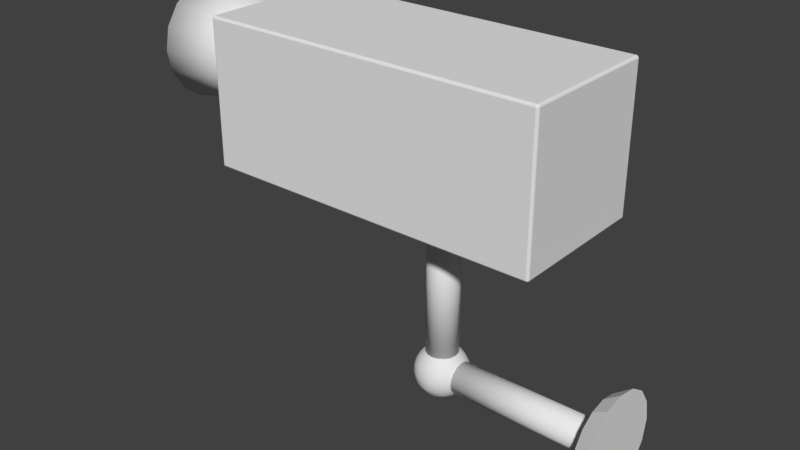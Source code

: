 # Source: Camera.blend  (saved by Blender 2.77.0; exported with 4.5.12 LTS)
import bpy
from mathutils import Matrix  # noqa: F401  (used for matrix-valued properties, if any)

bpy.ops.wm.read_factory_settings(use_empty=True)
scene = bpy.context.scene
scene.name = 'Scene'

# ---- collections
col_collection_1 = bpy.data.collections.new('Collection 1'); scene.collection.children.link(col_collection_1)

# ---- materials (node trees are filled in below, after node groups)
mat_base = bpy.data.materials.new('Base')
mat_base.alpha_threshold = 0.0
mat_base.use_transparent_shadow = False
mat_base.roughness = 0.5
mat_joint = bpy.data.materials.new('Joint')
mat_joint.alpha_threshold = 0.0
mat_joint.use_transparent_shadow = False
mat_joint.roughness = 0.5
mat_spherejoint = bpy.data.materials.new('SphereJoint')
mat_spherejoint.alpha_threshold = 0.0
mat_spherejoint.use_transparent_shadow = False
mat_spherejoint.roughness = 0.5
mat_camera = bpy.data.materials.new('Camera')
mat_camera.alpha_threshold = 0.0
mat_camera.use_transparent_shadow = False
mat_camera.roughness = 0.5
mat_led = bpy.data.materials.new('Led')
mat_led.alpha_threshold = 0.0
mat_led.use_transparent_shadow = False
mat_led.roughness = 0.5
mat_lens = bpy.data.materials.new('Lens')
mat_lens.alpha_threshold = 0.0
mat_lens.use_transparent_shadow = False
mat_lens.roughness = 0.5

# ---- material node trees

# ---- world
world_world = bpy.data.worlds.new('World'); scene.world = world_world
world_world.color = (0.05088, 0.05088, 0.05088)
world_world.use_sun_shadow = False
world_world.sun_shadow_jitter_overblur = 0.0
world_world.cycles.sampling_method = 'MANUAL'

# ---- meshes
me_cylinder = bpy.data.meshes.new('Cylinder')
me_cylinder.from_pydata([(0.0, 1.0, 0.0), (-0.285, 0.8051, 0.0), (2.887e-08, 0.9239, 0.3827), (-0.285, 0.7438, 0.3081), (5.309e-08, 0.7071, 0.7071), (-0.285, 0.5693, 0.5693), (6.985e-08, 0.3827, 0.9239), (-0.285, 0.3081, 0.7438), (7.544e-08, -5.489e-08, 1.0), (-0.285, -4.288e-08, 0.8051), (6.985e-08, -0.3827, 0.9239), (-0.285, -0.3081, 0.7438), (5.309e-08, -0.7071, 0.7071), (-0.285, -0.5693, 0.5693), (2.887e-08, -0.9239, 0.3827), (-0.285, -0.7438, 0.3081), (0.0, -1.0, 1.192e-07), (-0.285, -0.8051, 1.192e-07), (-2.887e-08, -0.9239, -0.3827), (-0.285, -0.7438, -0.3081), (-5.309e-08, -0.7071, -0.7071), (-0.285, -0.5693, -0.5693), (-6.985e-08, -0.3827, -0.9239), (-0.285, -0.3081, -0.7438), (-7.544e-08, 7.49e-10, -1.0), (-0.285, 1.915e-09, -0.8051), (-6.985e-08, 0.3827, -0.9239), (-0.285, 0.3081, -0.7438), (-5.309e-08, 0.7071, -0.7071), (-0.285, 0.5693, -0.5693), (-2.887e-08, 0.9239, -0.3827), (-0.285, 0.7438, -0.3081)], [], [(0, 1, 3, 2), (2, 3, 5, 4), (4, 5, 7, 6), (6, 7, 9, 8), (8, 9, 11, 10), (10, 11, 13, 12), (12, 13, 15, 14), (14, 15, 17, 16), (16, 17, 19, 18), (18, 19, 21, 20), (20, 21, 23, 22), (22, 23, 25, 24), (24, 25, 27, 26), (26, 27, 29, 28), (3, 1, 31, 29, 27, 25, 23, 21, 19, 17, 15, 13, 11, 9, 7, 5), (28, 29, 31, 30), (30, 31, 1, 0), (0, 2, 4, 6, 8, 10, 12, 14, 16, 18, 20, 22, 24, 26, 28, 30)])
me_cylinder.materials.append(mat_base)
me_cylinder.use_remesh_preserve_volume = False
me_cylinder.use_remesh_preserve_attributes = False
me_cylinder.use_mirror_vertex_groups = False
me_cylinder.update()
me_cylinder_002 = bpy.data.meshes.new('Cylinder.002')
me_cylinder_002.from_pydata([(-0.2325, 0.2921, 0.0), (-2.982, 0.2921, 2.384e-07), (-0.2325, 0.2699, 0.1118), (-2.982, 0.2699, 0.1118), (-0.2325, 0.2066, 0.2066), (-2.982, 0.2066, 0.2066), (-0.2325, 0.1118, 0.2699), (-2.982, 0.1118, 0.2699), (-0.2325, -2.395e-08, 0.2921), (-2.982, -2.395e-08, 0.2921), (-0.2325, -0.1118, 0.2699), (-2.982, -0.1118, 0.2699), (-0.2325, -0.2066, 0.2066), (-2.982, -0.2066, 0.2066), (-0.2325, -0.2699, 0.1118), (-2.982, -0.2699, 0.1118), (-0.2325, -0.2921, 0.0), (-2.982, -0.2921, 2.384e-07), (-0.2325, -0.2699, -0.1118), (-2.982, -0.2699, -0.1118), (-0.2325, -0.2066, -0.2066), (-2.982, -0.2066, -0.2066), (-0.2325, -0.1118, -0.2699), (-2.982, -0.1118, -0.2699), (-0.2325, -7.692e-09, -0.2921), (-2.982, -7.692e-09, -0.2921), (-0.2325, 0.1118, -0.2699), (-2.982, 0.1118, -0.2699), (-0.2325, 0.2066, -0.2066), (-2.982, 0.2066, -0.2066), (-0.2325, 0.2699, -0.1118), (-2.982, 0.2699, -0.1118)], [], [(0, 1, 3, 2), (2, 3, 5, 4), (4, 5, 7, 6), (6, 7, 9, 8), (8, 9, 11, 10), (10, 11, 13, 12), (12, 13, 15, 14), (14, 15, 17, 16), (16, 17, 19, 18), (18, 19, 21, 20), (20, 21, 23, 22), (22, 23, 25, 24), (24, 25, 27, 26), (26, 27, 29, 28), (3, 1, 31, 29, 27, 25, 23, 21, 19, 17, 15, 13, 11, 9, 7, 5), (28, 29, 31, 30), (30, 31, 1, 0), (0, 2, 4, 6, 8, 10, 12, 14, 16, 18, 20, 22, 24, 26, 28, 30)])
me_cylinder_002.polygons.foreach_set('use_smooth', [True] * 18)
me_cylinder_002.materials.append(mat_joint)
me_cylinder_002.use_remesh_preserve_volume = False
me_cylinder_002.use_remesh_preserve_attributes = False
me_cylinder_002.use_mirror_vertex_groups = False
me_cylinder_002.update()
me_sphere = bpy.data.meshes.new('Sphere')
me_sphere.from_pydata([(-0.4783, -2.762e-08, -0.09513), (-0.4505, -2.762e-08, -0.1866), (-0.4054, -2.762e-08, -0.2709), (-0.3448, -2.762e-08, -0.3448), (-0.2709, -2.762e-08, -0.4054), (-0.1866, -2.762e-08, -0.4505), (-0.09513, -2.762e-08, -0.4783), (4.768e-07, -2.762e-08, -0.4876), (0.09513, -2.762e-08, -0.4783), (0.1866, -2.762e-08, -0.4505), (0.2709, -2.762e-08, -0.4054), (0.3448, -2.762e-08, -0.3448), (0.4054, -2.762e-08, -0.2709), (0.4505, -2.762e-08, -0.1866), (0.4783, -2.762e-08, -0.09513), (-0.4783, 0.0364, -0.08789), (-0.4505, 0.07141, -0.1724), (-0.4054, 0.1037, -0.2503), (-0.3448, 0.1319, -0.3186), (-0.2709, 0.1552, -0.3746), (-0.1866, 0.1724, -0.4162), (-0.09513, 0.183, -0.4418), (4.768e-07, 0.1866, -0.4505), (0.09513, 0.183, -0.4418), (0.1866, 0.1724, -0.4162), (0.2709, 0.1552, -0.3746), (0.3448, 0.1319, -0.3186), (0.4054, 0.1037, -0.2503), (0.4505, 0.07141, -0.1724), (0.4783, 0.0364, -0.08789), (-0.4783, 0.06727, -0.06727), (-0.4505, 0.1319, -0.1319), (-0.4054, 0.1916, -0.1916), (-0.3448, 0.2438, -0.2438), (-0.2709, 0.2867, -0.2867), (-0.1866, 0.3186, -0.3186), (-0.09513, 0.3382, -0.3382), (4.768e-07, 0.3448, -0.3448), (0.09513, 0.3382, -0.3382), (0.1866, 0.3186, -0.3186), (0.2709, 0.2867, -0.2867), (0.3448, 0.2438, -0.2438), (0.4054, 0.1916, -0.1916), (0.4505, 0.1319, -0.1319), (0.4783, 0.06727, -0.06727), (-0.4783, 0.08789, -0.0364), (-0.4505, 0.1724, -0.07141), (-0.4054, 0.2503, -0.1037), (-0.3448, 0.3186, -0.1319), (-0.2709, 0.3746, -0.1552), (-0.1866, 0.4162, -0.1724), (-0.09513, 0.4418, -0.183), (4.768e-07, 0.4505, -0.1866), (0.09513, 0.4418, -0.183), (0.1866, 0.4162, -0.1724), (0.2709, 0.3746, -0.1552), (0.3448, 0.3186, -0.1319), (0.4054, 0.2503, -0.1037), (0.4505, 0.1724, -0.07141), (0.4783, 0.08789, -0.0364), (-0.4783, 0.09513, 2.384e-07), (-0.4505, 0.1866, 2.384e-07), (-0.4054, 0.2709, 2.384e-07), (-0.3448, 0.3448, 2.384e-07), (-0.2709, 0.4054, 2.384e-07), (-0.1866, 0.4505, 2.384e-07), (-0.09513, 0.4783, 2.384e-07), (4.768e-07, 0.4876, 2.384e-07), (0.09513, 0.4783, 2.384e-07), (0.1866, 0.4505, 2.384e-07), (0.2709, 0.4054, 2.384e-07), (0.3448, 0.3448, 1.192e-07), (0.4054, 0.2709, 1.192e-07), (0.4505, 0.1866, 1.192e-07), (0.4783, 0.09513, 1.192e-07), (-0.4783, 0.08789, 0.03641), (-0.4505, 0.1724, 0.07141), (-0.4054, 0.2503, 0.1037), (-0.3448, 0.3186, 0.1319), (-0.2709, 0.3746, 0.1552), (-0.1866, 0.4162, 0.1724), (-0.09513, 0.4418, 0.183), (4.768e-07, 0.4505, 0.1866), (0.09513, 0.4418, 0.183), (0.1866, 0.4162, 0.1724), (0.2709, 0.3746, 0.1552), (0.3448, 0.3186, 0.1319), (0.4054, 0.2503, 0.1037), (0.4505, 0.1724, 0.07141), (0.4783, 0.08789, 0.0364), (-0.4783, 0.06727, 0.06727), (-0.4505, 0.1319, 0.1319), (-0.4054, 0.1916, 0.1916), (-0.3448, 0.2438, 0.2438), (-0.2709, 0.2867, 0.2867), (-0.1866, 0.3186, 0.3186), (-0.09513, 0.3382, 0.3382), (4.768e-07, 0.3448, 0.3448), (0.09513, 0.3382, 0.3382), (0.1866, 0.3186, 0.3186), (0.2709, 0.2867, 0.2867), (0.3448, 0.2438, 0.2438), (0.4054, 0.1916, 0.1916), (0.4505, 0.1319, 0.1319), (0.4783, 0.06727, 0.06727), (-0.4783, 0.0364, 0.08789), (-0.4505, 0.07141, 0.1724), (-0.4054, 0.1037, 0.2503), (-0.3448, 0.1319, 0.3186), (-0.2709, 0.1552, 0.3746), (-0.1866, 0.1724, 0.4162), (-0.09513, 0.183, 0.4418), (4.768e-07, 0.1866, 0.4505), (0.09513, 0.183, 0.4418), (0.1866, 0.1724, 0.4162), (0.2709, 0.1552, 0.3746), (0.3448, 0.1319, 0.3186), (0.4054, 0.1037, 0.2503), (0.4505, 0.07141, 0.1724), (0.4783, 0.0364, 0.08789), (-0.4783, -6.127e-08, 0.09513), (-0.4505, -8.307e-08, 0.1866), (-0.4054, -9.76e-08, 0.2709), (-0.3448, -6.854e-08, 0.3448), (-0.2709, -1.412e-07, 0.4054), (-0.1866, -1.267e-07, 0.4505), (-0.09513, -9.76e-08, 0.4783), (4.768e-07, -1.412e-07, 0.4876), (0.09513, -9.76e-08, 0.4783), (0.1866, -1.557e-07, 0.4505), (0.2709, -1.412e-07, 0.4054), (0.3448, -6.854e-08, 0.3448), (0.4054, -1.049e-07, 0.2709), (0.4505, -1.121e-07, 0.1866), (0.4783, -5.401e-08, 0.09513), (-0.4783, -0.0364, 0.08789), (-0.4505, -0.07141, 0.1724), (-0.4054, -0.1037, 0.2503), (-0.3448, -0.1319, 0.3186), (-0.2709, -0.1552, 0.3746), (-0.1866, -0.1724, 0.4162), (-0.09513, -0.183, 0.4418), (4.768e-07, -0.1866, 0.4505), (0.09513, -0.183, 0.4418), (0.1866, -0.1724, 0.4162), (0.2709, -0.1552, 0.3746), (0.3448, -0.1319, 0.3186), (0.4054, -0.1037, 0.2503), (0.4505, -0.07141, 0.1724), (0.4783, -0.0364, 0.08789), (-0.4783, -0.06727, 0.06727), (-0.4505, -0.1319, 0.1319), (-0.4054, -0.1916, 0.1916), (-0.3448, -0.2438, 0.2438), (-0.2709, -0.2867, 0.2867), (-0.1866, -0.3186, 0.3186), (-0.09513, -0.3382, 0.3382), (4.768e-07, -0.3448, 0.3448), (0.09513, -0.3382, 0.3382), (0.1866, -0.3186, 0.3186), (0.2709, -0.2867, 0.2867), (0.3448, -0.2438, 0.2438), (0.4054, -0.1916, 0.1916), (0.4505, -0.1319, 0.1319), (0.4783, -0.06727, 0.06727), (-0.4783, -0.08789, 0.0364), (-0.4505, -0.1724, 0.07141), (-0.4054, -0.2503, 0.1037), (-0.3448, -0.3186, 0.1319), (-0.2709, -0.3746, 0.1552), (-0.1866, -0.4162, 0.1724), (-0.09513, -0.4418, 0.183), (4.768e-07, -0.4505, 0.1866), (0.09513, -0.4418, 0.183), (0.1866, -0.4162, 0.1724), (0.2709, -0.3746, 0.1552), (0.3448, -0.3186, 0.1319), (0.4054, -0.2503, 0.1037), (0.4505, -0.1724, 0.07141), (0.4783, -0.08789, 0.0364), (-0.4783, -0.09513, 1.192e-07), (-0.4505, -0.1866, 1.192e-07), (-0.4054, -0.2709, 1.192e-07), (-0.3448, -0.3448, 1.192e-07), (-0.2709, -0.4054, 0.0), (-0.1866, -0.4505, 0.0), (-0.09513, -0.4783, 0.0), (4.768e-07, -0.4876, 0.0), (0.09513, -0.4783, 0.0), (0.1866, -0.4505, 0.0), (0.2709, -0.4054, -1.192e-07), (0.3448, -0.3448, 0.0), (0.4054, -0.2709, 0.0), (0.4505, -0.1866, 0.0), (0.4783, -0.09513, 1.192e-07), (-0.4783, -0.08789, -0.0364), (-0.4505, -0.1724, -0.07141), (-0.4054, -0.2503, -0.1037), (-0.3448, -0.3186, -0.1319), (-0.2709, -0.3746, -0.1552), (-0.1866, -0.4162, -0.1724), (-0.09513, -0.4418, -0.183), (4.768e-07, -0.4505, -0.1866), (0.09513, -0.4418, -0.183), (0.1866, -0.4162, -0.1724), (0.2709, -0.3746, -0.1552), (0.3448, -0.3186, -0.1319), (0.4054, -0.2503, -0.1037), (0.4505, -0.1724, -0.07141), (0.4783, -0.08789, -0.0364), (-0.4876, -1.4e-07, 1.192e-07), (-0.4783, -0.06727, -0.06727), (-0.4505, -0.1319, -0.1319), (-0.4054, -0.1916, -0.1916), (-0.3448, -0.2438, -0.2438), (-0.2709, -0.2867, -0.2867), (-0.1866, -0.3186, -0.3186), (-0.09513, -0.3382, -0.3382), (4.768e-07, -0.3448, -0.3448), (0.09513, -0.3382, -0.3382), (0.1866, -0.3186, -0.3186), (0.2709, -0.2867, -0.2867), (0.3448, -0.2438, -0.2438), (0.4054, -0.1916, -0.1916), (0.4505, -0.1319, -0.1319), (0.4783, -0.06727, -0.06727), (0.4876, -2.762e-08, 1.192e-07), (-0.4783, -0.0364, -0.08789), (-0.4505, -0.07141, -0.1724), (-0.4054, -0.1037, -0.2503), (-0.3448, -0.1319, -0.3186), (-0.2709, -0.1552, -0.3746), (-0.1866, -0.1724, -0.4162), (-0.09513, -0.183, -0.4418), (4.768e-07, -0.1866, -0.4505), (0.09513, -0.183, -0.4418), (0.1866, -0.1724, -0.4162), (0.2709, -0.1552, -0.3746), (0.3448, -0.1319, -0.3186), (0.4054, -0.1037, -0.2503), (0.4505, -0.07141, -0.1724), (0.4783, -0.0364, -0.08789)], [], [(11, 10, 25, 26), (4, 3, 18, 19), (12, 11, 26, 27), (5, 4, 19, 20), (13, 12, 27, 28), (6, 5, 20, 21), (14, 13, 28, 29), (7, 6, 21, 22), (0, 210, 15), (226, 14, 29), (8, 7, 22, 23), (1, 0, 15, 16), (9, 8, 23, 24), (2, 1, 16, 17), (10, 9, 24, 25), (3, 2, 17, 18), (17, 16, 31, 32), (25, 24, 39, 40), (18, 17, 32, 33), (26, 25, 40, 41), (19, 18, 33, 34), (27, 26, 41, 42), (20, 19, 34, 35), (28, 27, 42, 43), (21, 20, 35, 36), (29, 28, 43, 44), (22, 21, 36, 37), (15, 210, 30), (226, 29, 44), (23, 22, 37, 38), (16, 15, 30, 31), (24, 23, 38, 39), (36, 35, 50, 51), (44, 43, 58, 59), (37, 36, 51, 52), (30, 210, 45), (226, 44, 59), (38, 37, 52, 53), (31, 30, 45, 46), (39, 38, 53, 54), (32, 31, 46, 47), (40, 39, 54, 55), (33, 32, 47, 48), (41, 40, 55, 56), (34, 33, 48, 49), (42, 41, 56, 57), (35, 34, 49, 50), (43, 42, 57, 58), (55, 54, 69, 70), (48, 47, 62, 63), (56, 55, 70, 71), (49, 48, 63, 64), (57, 56, 71, 72), (50, 49, 64, 65), (58, 57, 72, 73), (51, 50, 65, 66), (59, 58, 73, 74), (52, 51, 66, 67), (45, 210, 60), (226, 59, 74), (53, 52, 67, 68), (46, 45, 60, 61), (54, 53, 68, 69), (47, 46, 61, 62), (74, 73, 88, 89), (67, 66, 81, 82), (60, 210, 75), (226, 74, 89), (68, 67, 82, 83), (61, 60, 75, 76), (69, 68, 83, 84), (62, 61, 76, 77), (70, 69, 84, 85), (63, 62, 77, 78), (71, 70, 85, 86), (64, 63, 78, 79), (72, 71, 86, 87), (65, 64, 79, 80), (73, 72, 87, 88), (66, 65, 80, 81), (86, 85, 100, 101), (79, 78, 93, 94), (87, 86, 101, 102), (80, 79, 94, 95), (88, 87, 102, 103), (81, 80, 95, 96), (89, 88, 103, 104), (82, 81, 96, 97), (75, 210, 90), (226, 89, 104), (83, 82, 97, 98), (76, 75, 90, 91), (84, 83, 98, 99), (77, 76, 91, 92), (85, 84, 99, 100), (78, 77, 92, 93), (90, 210, 105), (226, 104, 119), (98, 97, 112, 113), (91, 90, 105, 106), (99, 98, 113, 114), (92, 91, 106, 107), (100, 99, 114, 115), (93, 92, 107, 108), (101, 100, 115, 116), (94, 93, 108, 109), (102, 101, 116, 117), (95, 94, 109, 110), (103, 102, 117, 118), (96, 95, 110, 111), (104, 103, 118, 119), (97, 96, 111, 112), (109, 108, 123, 124), (117, 116, 131, 132), (110, 109, 124, 125), (118, 117, 132, 133), (111, 110, 125, 126), (119, 118, 133, 134), (112, 111, 126, 127), (105, 210, 120), (226, 119, 134), (113, 112, 127, 128), (106, 105, 120, 121), (114, 113, 128, 129), (107, 106, 121, 122), (115, 114, 129, 130), (108, 107, 122, 123), (116, 115, 130, 131), (128, 127, 142, 143), (121, 120, 135, 136), (129, 128, 143, 144), (122, 121, 136, 137), (130, 129, 144, 145), (123, 122, 137, 138), (131, 130, 145, 146), (124, 123, 138, 139), (132, 131, 146, 147), (125, 124, 139, 140), (133, 132, 147, 148), (126, 125, 140, 141), (134, 133, 148, 149), (127, 126, 141, 142), (120, 210, 135), (226, 134, 149), (147, 146, 161, 162), (140, 139, 154, 155), (148, 147, 162, 163), (141, 140, 155, 156), (149, 148, 163, 164), (142, 141, 156, 157), (135, 210, 150), (226, 149, 164), (143, 142, 157, 158), (136, 135, 150, 151), (144, 143, 158, 159), (137, 136, 151, 152), (145, 144, 159, 160), (138, 137, 152, 153), (146, 145, 160, 161), (139, 138, 153, 154), (151, 150, 165, 166), (159, 158, 173, 174), (152, 151, 166, 167), (160, 159, 174, 175), (153, 152, 167, 168), (161, 160, 175, 176), (154, 153, 168, 169), (162, 161, 176, 177), (155, 154, 169, 170), (163, 162, 177, 178), (156, 155, 170, 171), (164, 163, 178, 179), (157, 156, 171, 172), (150, 210, 165), (226, 164, 179), (158, 157, 172, 173), (170, 169, 184, 185), (178, 177, 192, 193), (171, 170, 185, 186), (179, 178, 193, 194), (172, 171, 186, 187), (165, 210, 180), (226, 179, 194), (173, 172, 187, 188), (166, 165, 180, 181), (174, 173, 188, 189), (167, 166, 181, 182), (175, 174, 189, 190), (168, 167, 182, 183), (176, 175, 190, 191), (169, 168, 183, 184), (177, 176, 191, 192), (189, 188, 203, 204), (182, 181, 196, 197), (190, 189, 204, 205), (183, 182, 197, 198), (191, 190, 205, 206), (184, 183, 198, 199), (192, 191, 206, 207), (185, 184, 199, 200), (193, 192, 207, 208), (186, 185, 200, 201), (194, 193, 208, 209), (187, 186, 201, 202), (180, 210, 195), (226, 194, 209), (188, 187, 202, 203), (181, 180, 195, 196), (208, 207, 223, 224), (201, 200, 216, 217), (209, 208, 224, 225), (202, 201, 217, 218), (195, 210, 211), (226, 209, 225), (203, 202, 218, 219), (196, 195, 211, 212), (204, 203, 219, 220), (197, 196, 212, 213), (205, 204, 220, 221), (198, 197, 213, 214), (206, 205, 221, 222), (199, 198, 214, 215), (207, 206, 222, 223), (200, 199, 215, 216), (221, 220, 236, 237), (214, 213, 229, 230), (222, 221, 237, 238), (215, 214, 230, 231), (223, 222, 238, 239), (216, 215, 231, 232), (224, 223, 239, 240), (217, 216, 232, 233), (225, 224, 240, 241), (218, 217, 233, 234), (211, 210, 227), (226, 225, 241), (219, 218, 234, 235), (212, 211, 227, 228), (220, 219, 235, 236), (213, 212, 228, 229), (241, 240, 13, 14), (234, 233, 6, 7), (227, 210, 0), (226, 241, 14), (235, 234, 7, 8), (228, 227, 0, 1), (236, 235, 8, 9), (229, 228, 1, 2), (237, 236, 9, 10), (230, 229, 2, 3), (238, 237, 10, 11), (231, 230, 3, 4), (239, 238, 11, 12), (232, 231, 4, 5), (240, 239, 12, 13), (233, 232, 5, 6)])
me_sphere.polygons.foreach_set('use_smooth', [True] * 256)
me_sphere.materials.append(mat_spherejoint)
me_sphere.use_remesh_preserve_volume = False
me_sphere.use_remesh_preserve_attributes = False
me_sphere.use_mirror_vertex_groups = False
me_sphere.update()
me_cylinder_003 = bpy.data.meshes.new('Cylinder.003')
me_cylinder_003.from_pydata([(-0.004972, 0.2921, 0.3924), (-0.004972, 0.2921, 3.142), (0.1068, 0.2699, 0.3924), (0.1068, 0.2699, 3.142), (0.2016, 0.2066, 0.3924), (0.2016, 0.2066, 3.142), (0.2649, 0.1118, 0.3924), (0.2649, 0.1118, 3.142), (0.2872, 5.159e-08, 0.3924), (0.2872, 5.159e-08, 3.142), (0.2649, -0.1118, 0.3924), (0.2649, -0.1118, 3.142), (0.2016, -0.2066, 0.3924), (0.2016, -0.2066, 3.142), (0.1068, -0.2699, 0.3924), (0.1068, -0.2699, 3.142), (-0.004972, -0.2921, 0.3924), (-0.004972, -0.2921, 3.142), (-0.1168, -0.2699, 0.3924), (-0.1168, -0.2699, 3.142), (-0.2115, -0.2066, 0.3924), (-0.2115, -0.2066, 3.142), (-0.2749, -0.1118, 0.3924), (-0.2749, -0.1118, 3.142), (-0.2971, 6.785e-08, 0.3924), (-0.2971, 6.785e-08, 3.142), (-0.2749, 0.1118, 0.3924), (-0.2749, 0.1118, 3.142), (-0.2115, 0.2066, 0.3924), (-0.2115, 0.2066, 3.142), (-0.1168, 0.2699, 0.3924), (-0.1168, 0.2699, 3.142)], [], [(0, 1, 3, 2), (2, 3, 5, 4), (4, 5, 7, 6), (6, 7, 9, 8), (8, 9, 11, 10), (10, 11, 13, 12), (12, 13, 15, 14), (14, 15, 17, 16), (16, 17, 19, 18), (18, 19, 21, 20), (20, 21, 23, 22), (22, 23, 25, 24), (24, 25, 27, 26), (26, 27, 29, 28), (3, 1, 31, 29, 27, 25, 23, 21, 19, 17, 15, 13, 11, 9, 7, 5), (28, 29, 31, 30), (30, 31, 1, 0), (0, 2, 4, 6, 8, 10, 12, 14, 16, 18, 20, 22, 24, 26, 28, 30)])
me_cylinder_003.polygons.foreach_set('use_smooth', [True] * 18)
me_cylinder_003.materials.append(mat_joint)
me_cylinder_003.use_remesh_preserve_volume = False
me_cylinder_003.use_remesh_preserve_attributes = False
me_cylinder_003.use_mirror_vertex_groups = False
me_cylinder_003.update()
me_sphere_001 = bpy.data.meshes.new('Sphere.001')
me_sphere_001.from_pydata([(-0.09513, -2.762e-08, 0.4783), (-0.1866, -2.762e-08, 0.4505), (-0.2709, -2.762e-08, 0.4054), (-0.3448, -2.762e-08, 0.3448), (-0.4054, -2.762e-08, 0.2709), (-0.4505, -2.762e-08, 0.1866), (-0.4783, -2.762e-08, 0.09513), (-0.4876, -2.762e-08, -1.907e-06), (-0.4783, -2.762e-08, -0.09513), (-0.4505, -2.762e-08, -0.1866), (-0.4054, -2.762e-08, -0.2709), (-0.3448, -2.762e-08, -0.3448), (-0.2709, -2.762e-08, -0.4054), (-0.1866, -2.762e-08, -0.4505), (-0.09513, -2.762e-08, -0.4783), (-0.08789, 0.0364, 0.4783), (-0.1724, 0.07141, 0.4505), (-0.2503, 0.1037, 0.4054), (-0.3186, 0.1319, 0.3448), (-0.3746, 0.1552, 0.2709), (-0.4162, 0.1724, 0.1866), (-0.4418, 0.183, 0.09513), (-0.4505, 0.1866, -1.907e-06), (-0.4418, 0.183, -0.09513), (-0.4162, 0.1724, -0.1866), (-0.3746, 0.1552, -0.2709), (-0.3186, 0.1319, -0.3448), (-0.2503, 0.1037, -0.4054), (-0.1724, 0.07141, -0.4505), (-0.08789, 0.0364, -0.4783), (-0.06727, 0.06727, 0.4783), (-0.132, 0.1319, 0.4505), (-0.1916, 0.1916, 0.4054), (-0.2438, 0.2438, 0.3448), (-0.2867, 0.2867, 0.2709), (-0.3186, 0.3186, 0.1866), (-0.3382, 0.3382, 0.09513), (-0.3448, 0.3448, -1.907e-06), (-0.3382, 0.3382, -0.09513), (-0.3186, 0.3186, -0.1866), (-0.2867, 0.2867, -0.2709), (-0.2438, 0.2438, -0.3448), (-0.1916, 0.1916, -0.4054), (-0.132, 0.1319, -0.4505), (-0.06727, 0.06727, -0.4783), (-0.03641, 0.08789, 0.4783), (-0.07141, 0.1724, 0.4505), (-0.1037, 0.2503, 0.4054), (-0.132, 0.3186, 0.3448), (-0.1552, 0.3746, 0.2709), (-0.1724, 0.4162, 0.1866), (-0.183, 0.4418, 0.09513), (-0.1866, 0.4505, -1.907e-06), (-0.183, 0.4418, -0.09513), (-0.1724, 0.4162, -0.1866), (-0.1552, 0.3746, -0.2709), (-0.132, 0.3186, -0.3448), (-0.1037, 0.2503, -0.4054), (-0.07141, 0.1724, -0.4505), (-0.03641, 0.08789, -0.4783), (-9.537e-07, 0.09513, 0.4783), (-9.537e-07, 0.1866, 0.4505), (-9.537e-07, 0.2709, 0.4054), (-9.537e-07, 0.3448, 0.3448), (-9.537e-07, 0.4054, 0.2709), (-9.537e-07, 0.4505, 0.1866), (-9.537e-07, 0.4783, 0.09513), (-9.537e-07, 0.4876, -1.907e-06), (-9.537e-07, 0.4783, -0.09513), (-9.537e-07, 0.4505, -0.1866), (-9.537e-07, 0.4054, -0.2709), (-9.537e-07, 0.3448, -0.3448), (-9.537e-07, 0.2709, -0.4054), (-9.537e-07, 0.1866, -0.4505), (-9.537e-07, 0.09513, -0.4783), (0.0364, 0.08789, 0.4783), (0.07141, 0.1724, 0.4505), (0.1037, 0.2503, 0.4054), (0.1319, 0.3186, 0.3448), (0.1552, 0.3746, 0.2709), (0.1724, 0.4162, 0.1866), (0.183, 0.4418, 0.09513), (0.1866, 0.4505, -1.907e-06), (0.183, 0.4418, -0.09513), (0.1724, 0.4162, -0.1866), (0.1552, 0.3746, -0.2709), (0.1319, 0.3186, -0.3448), (0.1037, 0.2503, -0.4054), (0.07141, 0.1724, -0.4505), (0.0364, 0.08789, -0.4783), (0.06727, 0.06727, 0.4783), (0.1319, 0.1319, 0.4505), (0.1916, 0.1916, 0.4054), (0.2438, 0.2438, 0.3448), (0.2867, 0.2867, 0.2709), (0.3186, 0.3186, 0.1866), (0.3382, 0.3382, 0.09513), (0.3448, 0.3448, -1.907e-06), (0.3382, 0.3382, -0.09513), (0.3186, 0.3186, -0.1866), (0.2867, 0.2867, -0.2709), (0.2438, 0.2438, -0.3448), (0.1916, 0.1916, -0.4054), (0.1319, 0.1319, -0.4505), (0.06727, 0.06727, -0.4783), (0.08789, 0.0364, 0.4783), (0.1724, 0.07141, 0.4505), (0.2503, 0.1037, 0.4054), (0.3186, 0.1319, 0.3448), (0.3746, 0.1552, 0.2709), (0.4162, 0.1724, 0.1866), (0.4418, 0.183, 0.09513), (0.4505, 0.1866, -1.907e-06), (0.4418, 0.183, -0.09513), (0.4162, 0.1724, -0.1866), (0.3746, 0.1552, -0.2709), (0.3186, 0.1319, -0.3448), (0.2503, 0.1037, -0.4054), (0.1724, 0.07141, -0.4505), (0.08789, 0.0364, -0.4783), (0.09513, -6.127e-08, 0.4783), (0.1866, -8.307e-08, 0.4505), (0.2709, -9.76e-08, 0.4054), (0.3448, -6.854e-08, 0.3448), (0.4054, -1.412e-07, 0.2709), (0.4505, -1.267e-07, 0.1866), (0.4783, -9.76e-08, 0.09513), (0.4876, -1.412e-07, -1.907e-06), (0.4783, -9.76e-08, -0.09513), (0.4505, -1.557e-07, -0.1866), (0.4054, -1.412e-07, -0.2709), (0.3448, -6.854e-08, -0.3448), (0.2709, -1.049e-07, -0.4054), (0.1866, -1.121e-07, -0.4505), (0.09513, -5.401e-08, -0.4783), (0.08789, -0.0364, 0.4783), (0.1724, -0.07141, 0.4505), (0.2503, -0.1037, 0.4054), (0.3186, -0.1319, 0.3448), (0.3746, -0.1552, 0.2709), (0.4162, -0.1724, 0.1866), (0.4418, -0.183, 0.09513), (0.4505, -0.1866, -1.907e-06), (0.4418, -0.183, -0.09513), (0.4162, -0.1724, -0.1866), (0.3746, -0.1552, -0.2709), (0.3186, -0.1319, -0.3448), (0.2503, -0.1037, -0.4054), (0.1724, -0.07141, -0.4505), (0.08789, -0.0364, -0.4783), (0.06727, -0.06727, 0.4783), (0.1319, -0.1319, 0.4505), (0.1916, -0.1916, 0.4054), (0.2438, -0.2438, 0.3448), (0.2867, -0.2867, 0.2709), (0.3186, -0.3186, 0.1866), (0.3382, -0.3382, 0.09513), (0.3448, -0.3448, -1.907e-06), (0.3382, -0.3382, -0.09513), (0.3186, -0.3186, -0.1866), (0.2867, -0.2867, -0.2709), (0.2438, -0.2438, -0.3448), (0.1916, -0.1916, -0.4054), (0.1319, -0.1319, -0.4505), (0.06727, -0.06727, -0.4783), (0.0364, -0.08789, 0.4783), (0.07141, -0.1724, 0.4505), (0.1037, -0.2503, 0.4054), (0.1319, -0.3186, 0.3448), (0.1552, -0.3746, 0.2709), (0.1724, -0.4162, 0.1866), (0.183, -0.4418, 0.09513), (0.1866, -0.4505, -1.907e-06), (0.183, -0.4418, -0.09513), (0.1724, -0.4162, -0.1866), (0.1552, -0.3746, -0.2709), (0.1319, -0.3186, -0.3448), (0.1037, -0.2503, -0.4054), (0.07141, -0.1724, -0.4505), (0.0364, -0.08789, -0.4783), (-1.192e-06, -0.09513, 0.4783), (-1.192e-06, -0.1866, 0.4505), (-1.192e-06, -0.2709, 0.4054), (-1.192e-06, -0.3448, 0.3448), (-1.192e-06, -0.4054, 0.2709), (-1.192e-06, -0.4505, 0.1866), (-1.192e-06, -0.4783, 0.09513), (-1.192e-06, -0.4876, -1.907e-06), (-1.192e-06, -0.4783, -0.09513), (-1.192e-06, -0.4505, -0.1866), (-1.192e-06, -0.4054, -0.2709), (-1.192e-06, -0.3448, -0.3448), (-1.192e-06, -0.2709, -0.4054), (-1.192e-06, -0.1866, -0.4505), (-9.537e-07, -0.09513, -0.4783), (-0.03641, -0.08789, 0.4783), (-0.07141, -0.1724, 0.4505), (-0.1037, -0.2503, 0.4054), (-0.132, -0.3186, 0.3448), (-0.1552, -0.3746, 0.2709), (-0.1724, -0.4162, 0.1866), (-0.183, -0.4418, 0.09513), (-0.1866, -0.4505, -1.907e-06), (-0.183, -0.4418, -0.09513), (-0.1724, -0.4162, -0.1866), (-0.1552, -0.3746, -0.2709), (-0.132, -0.3186, -0.3448), (-0.1037, -0.2503, -0.4054), (-0.07141, -0.1724, -0.4505), (-0.03641, -0.08789, -0.4783), (-1.192e-06, -1.4e-07, 0.4876), (-0.06727, -0.06727, 0.4783), (-0.132, -0.1319, 0.4505), (-0.1916, -0.1916, 0.4054), (-0.2438, -0.2438, 0.3448), (-0.2867, -0.2867, 0.2709), (-0.3186, -0.3186, 0.1866), (-0.3382, -0.3382, 0.09513), (-0.3448, -0.3448, -1.907e-06), (-0.3382, -0.3382, -0.09513), (-0.3186, -0.3186, -0.1866), (-0.2867, -0.2867, -0.2709), (-0.2438, -0.2438, -0.3448), (-0.1916, -0.1916, -0.4054), (-0.132, -0.1319, -0.4505), (-0.06727, -0.06727, -0.4783), (-9.537e-07, -2.762e-08, -0.4876), (-0.08789, -0.0364, 0.4783), (-0.1724, -0.07141, 0.4505), (-0.2503, -0.1037, 0.4054), (-0.3186, -0.1319, 0.3448), (-0.3746, -0.1552, 0.2709), (-0.4162, -0.1724, 0.1866), (-0.4418, -0.183, 0.09513), (-0.4505, -0.1866, -1.907e-06), (-0.4418, -0.183, -0.09513), (-0.4162, -0.1724, -0.1866), (-0.3746, -0.1552, -0.2709), (-0.3186, -0.1319, -0.3448), (-0.2503, -0.1037, -0.4054), (-0.1724, -0.07141, -0.4505), (-0.08789, -0.0364, -0.4783)], [], [(11, 10, 25, 26), (4, 3, 18, 19), (12, 11, 26, 27), (5, 4, 19, 20), (13, 12, 27, 28), (6, 5, 20, 21), (14, 13, 28, 29), (7, 6, 21, 22), (0, 210, 15), (226, 14, 29), (8, 7, 22, 23), (1, 0, 15, 16), (9, 8, 23, 24), (2, 1, 16, 17), (10, 9, 24, 25), (3, 2, 17, 18), (17, 16, 31, 32), (25, 24, 39, 40), (18, 17, 32, 33), (26, 25, 40, 41), (19, 18, 33, 34), (27, 26, 41, 42), (20, 19, 34, 35), (28, 27, 42, 43), (21, 20, 35, 36), (29, 28, 43, 44), (22, 21, 36, 37), (15, 210, 30), (226, 29, 44), (23, 22, 37, 38), (16, 15, 30, 31), (24, 23, 38, 39), (36, 35, 50, 51), (44, 43, 58, 59), (37, 36, 51, 52), (30, 210, 45), (226, 44, 59), (38, 37, 52, 53), (31, 30, 45, 46), (39, 38, 53, 54), (32, 31, 46, 47), (40, 39, 54, 55), (33, 32, 47, 48), (41, 40, 55, 56), (34, 33, 48, 49), (42, 41, 56, 57), (35, 34, 49, 50), (43, 42, 57, 58), (55, 54, 69, 70), (48, 47, 62, 63), (56, 55, 70, 71), (49, 48, 63, 64), (57, 56, 71, 72), (50, 49, 64, 65), (58, 57, 72, 73), (51, 50, 65, 66), (59, 58, 73, 74), (52, 51, 66, 67), (45, 210, 60), (226, 59, 74), (53, 52, 67, 68), (46, 45, 60, 61), (54, 53, 68, 69), (47, 46, 61, 62), (74, 73, 88, 89), (67, 66, 81, 82), (60, 210, 75), (226, 74, 89), (68, 67, 82, 83), (61, 60, 75, 76), (69, 68, 83, 84), (62, 61, 76, 77), (70, 69, 84, 85), (63, 62, 77, 78), (71, 70, 85, 86), (64, 63, 78, 79), (72, 71, 86, 87), (65, 64, 79, 80), (73, 72, 87, 88), (66, 65, 80, 81), (86, 85, 100, 101), (79, 78, 93, 94), (87, 86, 101, 102), (80, 79, 94, 95), (88, 87, 102, 103), (81, 80, 95, 96), (89, 88, 103, 104), (82, 81, 96, 97), (75, 210, 90), (226, 89, 104), (83, 82, 97, 98), (76, 75, 90, 91), (84, 83, 98, 99), (77, 76, 91, 92), (85, 84, 99, 100), (78, 77, 92, 93), (90, 210, 105), (226, 104, 119), (98, 97, 112, 113), (91, 90, 105, 106), (99, 98, 113, 114), (92, 91, 106, 107), (100, 99, 114, 115), (93, 92, 107, 108), (101, 100, 115, 116), (94, 93, 108, 109), (102, 101, 116, 117), (95, 94, 109, 110), (103, 102, 117, 118), (96, 95, 110, 111), (104, 103, 118, 119), (97, 96, 111, 112), (109, 108, 123, 124), (117, 116, 131, 132), (110, 109, 124, 125), (118, 117, 132, 133), (111, 110, 125, 126), (119, 118, 133, 134), (112, 111, 126, 127), (105, 210, 120), (226, 119, 134), (113, 112, 127, 128), (106, 105, 120, 121), (114, 113, 128, 129), (107, 106, 121, 122), (115, 114, 129, 130), (108, 107, 122, 123), (116, 115, 130, 131), (128, 127, 142, 143), (121, 120, 135, 136), (129, 128, 143, 144), (122, 121, 136, 137), (130, 129, 144, 145), (123, 122, 137, 138), (131, 130, 145, 146), (124, 123, 138, 139), (132, 131, 146, 147), (125, 124, 139, 140), (133, 132, 147, 148), (126, 125, 140, 141), (134, 133, 148, 149), (127, 126, 141, 142), (120, 210, 135), (226, 134, 149), (147, 146, 161, 162), (140, 139, 154, 155), (148, 147, 162, 163), (141, 140, 155, 156), (149, 148, 163, 164), (142, 141, 156, 157), (135, 210, 150), (226, 149, 164), (143, 142, 157, 158), (136, 135, 150, 151), (144, 143, 158, 159), (137, 136, 151, 152), (145, 144, 159, 160), (138, 137, 152, 153), (146, 145, 160, 161), (139, 138, 153, 154), (151, 150, 165, 166), (159, 158, 173, 174), (152, 151, 166, 167), (160, 159, 174, 175), (153, 152, 167, 168), (161, 160, 175, 176), (154, 153, 168, 169), (162, 161, 176, 177), (155, 154, 169, 170), (163, 162, 177, 178), (156, 155, 170, 171), (164, 163, 178, 179), (157, 156, 171, 172), (150, 210, 165), (226, 164, 179), (158, 157, 172, 173), (170, 169, 184, 185), (178, 177, 192, 193), (171, 170, 185, 186), (179, 178, 193, 194), (172, 171, 186, 187), (165, 210, 180), (226, 179, 194), (173, 172, 187, 188), (166, 165, 180, 181), (174, 173, 188, 189), (167, 166, 181, 182), (175, 174, 189, 190), (168, 167, 182, 183), (176, 175, 190, 191), (169, 168, 183, 184), (177, 176, 191, 192), (189, 188, 203, 204), (182, 181, 196, 197), (190, 189, 204, 205), (183, 182, 197, 198), (191, 190, 205, 206), (184, 183, 198, 199), (192, 191, 206, 207), (185, 184, 199, 200), (193, 192, 207, 208), (186, 185, 200, 201), (194, 193, 208, 209), (187, 186, 201, 202), (180, 210, 195), (226, 194, 209), (188, 187, 202, 203), (181, 180, 195, 196), (208, 207, 223, 224), (201, 200, 216, 217), (209, 208, 224, 225), (202, 201, 217, 218), (195, 210, 211), (226, 209, 225), (203, 202, 218, 219), (196, 195, 211, 212), (204, 203, 219, 220), (197, 196, 212, 213), (205, 204, 220, 221), (198, 197, 213, 214), (206, 205, 221, 222), (199, 198, 214, 215), (207, 206, 222, 223), (200, 199, 215, 216), (221, 220, 236, 237), (214, 213, 229, 230), (222, 221, 237, 238), (215, 214, 230, 231), (223, 222, 238, 239), (216, 215, 231, 232), (224, 223, 239, 240), (217, 216, 232, 233), (225, 224, 240, 241), (218, 217, 233, 234), (211, 210, 227), (226, 225, 241), (219, 218, 234, 235), (212, 211, 227, 228), (220, 219, 235, 236), (213, 212, 228, 229), (241, 240, 13, 14), (234, 233, 6, 7), (227, 210, 0), (226, 241, 14), (235, 234, 7, 8), (228, 227, 0, 1), (236, 235, 8, 9), (229, 228, 1, 2), (237, 236, 9, 10), (230, 229, 2, 3), (238, 237, 10, 11), (231, 230, 3, 4), (239, 238, 11, 12), (232, 231, 4, 5), (240, 239, 12, 13), (233, 232, 5, 6)])
me_sphere_001.polygons.foreach_set('use_smooth', [True] * 256)
me_sphere_001.materials.append(mat_spherejoint)
me_sphere_001.use_remesh_preserve_volume = False
me_sphere_001.use_remesh_preserve_attributes = False
me_sphere_001.use_mirror_vertex_groups = False
me_sphere_001.update()
me_cube_001 = bpy.data.meshes.new('Cube.001')
me_cube_001.from_pydata([(-3.741, -1.317, 0.05158), (-3.741, -1.317, 2.685), (-3.741, 1.317, 0.05158), (-3.741, 1.317, 2.685), (2.47, -1.317, 0.05158), (2.47, -1.317, 2.685), (2.47, 1.317, 0.05158), (2.47, 1.317, 2.685)], [], [(1, 3, 2, 0), (3, 7, 6, 2), (7, 5, 4, 6), (5, 1, 0, 4), (0, 2, 6, 4), (5, 7, 3, 1)])
me_cube_001.materials.append(mat_camera)
me_cube_001.use_remesh_preserve_volume = False
me_cube_001.use_remesh_preserve_attributes = False
me_cube_001.use_mirror_vertex_groups = False
me_cube_001.update()
me_cylinder_005 = bpy.data.meshes.new('Cylinder.005')
me_cylinder_005.from_pydata([(-3.911, 1.23, 0.517), (-3.231, 1.23, 0.517), (-3.911, 1.204, 0.3868), (-3.231, 1.204, 0.3868), (-3.911, 1.131, 0.2764), (-3.231, 1.131, 0.2764), (-3.911, 1.02, 0.2027), (-3.231, 1.02, 0.2027), (-3.911, 0.8899, 0.1768), (-3.231, 0.8899, 0.1768), (-3.911, 0.7598, 0.2027), (-3.231, 0.7598, 0.2027), (-3.911, 0.6494, 0.2764), (-3.231, 0.6494, 0.2764), (-3.911, 0.5756, 0.3868), (-3.231, 0.5756, 0.3868), (-3.911, 0.5497, 0.517), (-3.231, 0.5497, 0.517), (-3.911, 0.5756, 0.6472), (-3.231, 0.5756, 0.6472), (-3.911, 0.6494, 0.7576), (-3.231, 0.6494, 0.7576), (-3.911, 0.7598, 0.8313), (-3.231, 0.7598, 0.8313), (-3.911, 0.8899, 0.8572), (-3.231, 0.8899, 0.8572), (-3.911, 1.02, 0.8313), (-3.231, 1.02, 0.8313), (-3.911, 1.131, 0.7576), (-3.231, 1.131, 0.7576), (-3.911, 1.204, 0.6472), (-3.231, 1.204, 0.6472)], [], [(0, 1, 3, 2), (2, 3, 5, 4), (4, 5, 7, 6), (6, 7, 9, 8), (8, 9, 11, 10), (10, 11, 13, 12), (12, 13, 15, 14), (14, 15, 17, 16), (16, 17, 19, 18), (18, 19, 21, 20), (20, 21, 23, 22), (22, 23, 25, 24), (24, 25, 27, 26), (26, 27, 29, 28), (3, 1, 31, 29, 27, 25, 23, 21, 19, 17, 15, 13, 11, 9, 7, 5), (28, 29, 31, 30), (30, 31, 1, 0), (0, 2, 4, 6, 8, 10, 12, 14, 16, 18, 20, 22, 24, 26, 28, 30)])
me_cylinder_005.polygons.foreach_set('use_smooth', [True] * 18)
me_cylinder_005.materials.append(mat_led)
me_cylinder_005.use_remesh_preserve_volume = False
me_cylinder_005.use_remesh_preserve_attributes = False
me_cylinder_005.use_mirror_vertex_groups = False
me_cylinder_005.update()
me_cylinder_004 = bpy.data.meshes.new('Cylinder.004')
me_cylinder_004.from_pydata([(-5.252, 1.086, 1.726), (-3.709, 0.771, 1.726), (-5.252, 1.003, 1.31), (-3.709, 0.7124, 1.431), (-5.252, 0.7676, 0.9581), (-3.709, 0.5452, 1.18), (-5.252, 0.4154, 0.7228), (-3.709, 0.2951, 1.013), (-5.252, -2.987e-07, 0.6402), (-3.709, -2.814e-07, 0.9546), (-5.252, -0.4154, 0.7228), (-3.709, -0.2951, 1.013), (-5.252, -0.7676, 0.9581), (-3.709, -0.5452, 1.18), (-5.252, -1.003, 1.31), (-3.709, -0.7124, 1.431), (-5.252, -1.086, 1.726), (-3.709, -0.771, 1.726), (-5.252, -1.003, 2.141), (-3.709, -0.7124, 2.021), (-5.252, -0.7676, 2.493), (-3.709, -0.5452, 2.271), (-5.252, -0.4154, 2.729), (-3.709, -0.2951, 2.438), (-5.252, -2.383e-07, 2.811), (-3.709, -2.385e-07, 2.497), (-5.252, 0.4154, 2.729), (-3.709, 0.2951, 2.438), (-5.252, 0.7676, 2.493), (-3.709, 0.5452, 2.271), (-5.252, 1.003, 2.141), (-3.709, 0.7124, 2.021)], [], [(0, 1, 3, 2), (2, 3, 5, 4), (4, 5, 7, 6), (6, 7, 9, 8), (8, 9, 11, 10), (10, 11, 13, 12), (12, 13, 15, 14), (14, 15, 17, 16), (16, 17, 19, 18), (18, 19, 21, 20), (20, 21, 23, 22), (22, 23, 25, 24), (24, 25, 27, 26), (26, 27, 29, 28), (3, 1, 31, 29, 27, 25, 23, 21, 19, 17, 15, 13, 11, 9, 7, 5), (28, 29, 31, 30), (30, 31, 1, 0), (0, 2, 4, 6, 8, 10, 12, 14, 16, 18, 20, 22, 24, 26, 28, 30)])
me_cylinder_004.polygons.foreach_set('use_smooth', [True] * 18)
me_cylinder_004.materials.append(mat_lens)
me_cylinder_004.use_remesh_preserve_volume = False
me_cylinder_004.use_remesh_preserve_attributes = False
me_cylinder_004.use_mirror_vertex_groups = False
me_cylinder_004.update()

# ---- objects
ob_base = bpy.data.objects.new('Base', me_cylinder)
ob_braccio_1 = bpy.data.objects.new('Braccio_1', me_cylinder_002)
ob_rotazione = bpy.data.objects.new('Rotazione', me_sphere)
ob_braccio_2 = bpy.data.objects.new('Braccio_2', me_cylinder_003)
ob_rotazione_001 = bpy.data.objects.new('Rotazione.001', me_sphere_001)
ob_camera = bpy.data.objects.new('Camera', me_cube_001)
ob_led = bpy.data.objects.new('Led', me_cylinder_005)
ob_lente = bpy.data.objects.new('Lente', me_cylinder_004)

# ---- transforms, parenting, visibility, modifiers, constraints
ob_base.location = (-0.009315, 1.118e-08, 1.053)
ob_base.lineart.crease_threshold = 0.0
ob_braccio_1.parent = ob_base
ob_braccio_1.matrix_parent_inverse = Matrix(((1.0, 0.0, 0.0, 0.009315), (0.0, 1.0, 0.0, -1.118e-08), (0.0, 0.0, 1.0, -1.053), (0.0, 0.0, 0.0, 1.0)))
ob_braccio_1.location = (-0.009315, 1.118e-08, 1.053)
ob_braccio_1.lineart.crease_threshold = 0.0
ob_rotazione.parent = ob_braccio_1
ob_rotazione.matrix_parent_inverse = Matrix(((1.0, 0.0, 0.0, 0.009315), (0.0, 1.0, 0.0, -1.118e-08), (0.0, 0.0, 1.0, -1.053), (0.0, 0.0, 0.0, 1.0)))
ob_rotazione.location = (-3.394, 2.762e-08, 1.053)
ob_rotazione.lineart.crease_threshold = 0.0
ob_braccio_2.parent = ob_rotazione
ob_braccio_2.matrix_parent_inverse = Matrix(((1.0, 0.0, 0.0, 3.394), (0.0, 1.0, 0.0, -2.762e-08), (2.98e-08, 0.0, 1.0, -1.053), (0.0, 0.0, 0.0, 1.0)))
ob_braccio_2.location = (-3.394, 2.762e-08, 1.053)
ob_braccio_2.lineart.crease_threshold = 0.0
ob_rotazione_001.parent = ob_braccio_2
ob_rotazione_001.matrix_parent_inverse = Matrix(((1.0, 0.0, 0.0, 3.394), (0.0, 1.0, 0.0, -2.762e-08), (-2.98e-08, 0.0, 1.0, -1.053), (0.0, 0.0, 0.0, 1.0)))
ob_rotazione_001.location = (-3.411, 2.762e-08, 4.18)
ob_rotazione_001.lineart.crease_threshold = 0.0
ob_camera.parent = ob_rotazione_001
ob_camera.matrix_parent_inverse = Matrix(((1.0, 0.0, 0.0, 3.411), (0.0, 1.0, 0.0, -2.762e-08), (0.0, 0.0, 1.0, -4.18), (0.0, 0.0, 0.0, 1.0)))
ob_camera.location = (-3.411, 2.762e-08, 4.18)
ob_camera.lineart.crease_threshold = 0.0
_m = ob_camera.modifiers.new('Bevel', 'BEVEL')
_m.width = 0.041
_m.width_pct = 0.041
_m.segments = 4
_m.limit_method = 'NONE'
_m.profile = 0.3795
_m.spread = 0.0
ob_led.parent = ob_camera
ob_led.matrix_parent_inverse = Matrix(((1.0, 0.0, 0.0, 3.411), (0.0, 1.0, 0.0, -2.762e-08), (0.0, 0.0, 1.0, -4.18), (0.0, 0.0, 0.0, 1.0)))
ob_led.location = (-3.411, 2.762e-08, 4.18)
ob_led.lineart.crease_threshold = 0.0
ob_lente.parent = ob_camera
ob_lente.matrix_parent_inverse = Matrix(((1.0, 0.0, 0.0, 3.411), (0.0, 1.0, 0.0, -2.762e-08), (0.0, 0.0, 1.0, -4.18), (0.0, 0.0, 0.0, 1.0)))
ob_lente.location = (-3.411, 2.762e-08, 4.18)
ob_lente.lineart.crease_threshold = 0.0

# ---- collection membership
col_collection_1.objects.link(ob_base)
col_collection_1.objects.link(ob_braccio_1)
col_collection_1.objects.link(ob_rotazione)
col_collection_1.objects.link(ob_braccio_2)
col_collection_1.objects.link(ob_rotazione_001)
col_collection_1.objects.link(ob_camera)
col_collection_1.objects.link(ob_led)
col_collection_1.objects.link(ob_lente)

# ---- scene / render settings (as saved in the file)
scene.frame_start = 1; scene.frame_end = 250; scene.frame_set(1)
scene.render.engine = 'BLENDER_EEVEE_NEXT'
scene.render.resolution_percentage = 50
scene.render.dither_intensity = 0.0
scene.cycles.use_denoising = False
scene.cycles.samples = 128
scene.cycles.sampling_pattern = 'TABULATED_SOBOL'
scene.cycles.light_sampling_threshold = 0.0
scene.cycles.use_adaptive_sampling = False
scene.cycles.use_light_tree = False
scene.cycles.blur_glossy = 0.0
scene.cycles.sample_clamp_indirect = 0.0
scene.view_settings.view_transform = 'Standard'
bpy.context.view_layer.update()

# ---- added for rendering (the .blend has no active camera and no usable light): camera, sun
cam_auto = bpy.data.cameras.new('AutoCamera')
cam_auto.lens = 50.0
cam_auto.sensor_width = 36.0
cam_auto.clip_end = 1000.0
ob_auto_camera = bpy.data.objects.new('AutoCamera', cam_auto)
scene.collection.objects.link(ob_auto_camera)
ob_auto_camera.location = (6.21142, -12.6569, 11.9603)
ob_auto_camera.rotation_euler = (1.09748, -7.21219e-08, 0.694738)
scene.camera = ob_auto_camera
light_auto_sun = bpy.data.lights.new('AutoSun', 'SUN')
light_auto_sun.energy = 3.0
light_auto_sun.angle = 0.0523599
ob_auto_sun = bpy.data.objects.new('AutoSun', light_auto_sun)
scene.collection.objects.link(ob_auto_sun)
ob_auto_sun.rotation_euler = (0.872665, 0.174533, 0.523599)
bpy.context.view_layer.update()
